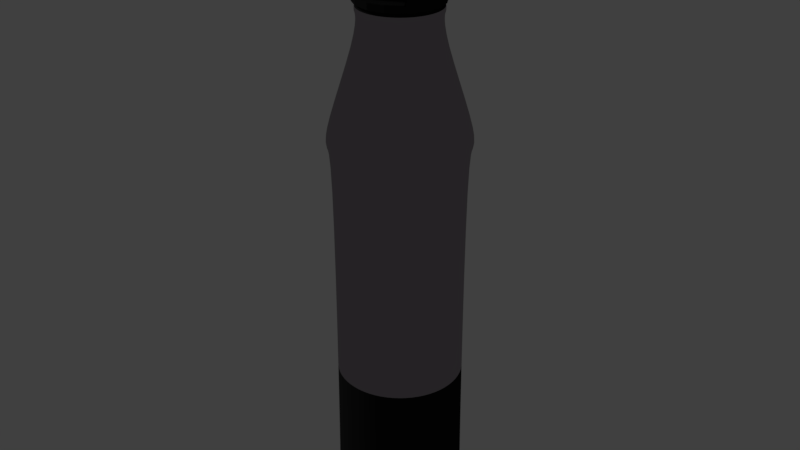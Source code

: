 # Source: Bottle.blend  (saved by Blender 2.78.0; exported with 4.5.12 LTS)
import bpy
from mathutils import Matrix  # noqa: F401  (used for matrix-valued properties, if any)

bpy.ops.wm.read_factory_settings(use_empty=True)
scene = bpy.context.scene
scene.name = 'Scene'

# ---- collections
col_collection_1 = bpy.data.collections.new('Collection 1'); scene.collection.children.link(col_collection_1)

# ---- materials (node trees are filled in below, after node groups)
mat_plastic = bpy.data.materials.new('Plastic')
mat_plastic.alpha_threshold = 0.0
mat_plastic.roughness = 0.5
mat_aluminum = bpy.data.materials.new('Aluminum')
mat_aluminum.alpha_threshold = 0.0
mat_aluminum.roughness = 0.5

# ---- material node trees
mat_plastic.use_nodes = True; mat_plastic.node_tree.nodes.clear()
_N = mat_plastic.node_tree.nodes; _L = mat_plastic.node_tree.links
n0 = _N.new('ShaderNodeOutputMaterial'); n0.name = 'Material Output'; n0.location = (300, 300)
n1 = _N.new('ShaderNodeBsdfDiffuse'); n1.name = 'Diffuse BSDF'; n1.location = (10, 300)
n1.inputs[0].default_value = (0.01002, 0.01002, 0.01002, 1.0)
_L.new(n1.outputs[0], n0.inputs[0])
n0.is_active_output = True
mat_aluminum.use_nodes = True; mat_aluminum.node_tree.nodes.clear()
_N = mat_aluminum.node_tree.nodes; _L = mat_aluminum.node_tree.links
n0 = _N.new('ShaderNodeOutputMaterial'); n0.name = 'Material Output'; n0.location = (300, 300)
n1 = _N.new('ShaderNodeBsdfAnisotropic'); n1.name = 'Glossy BSDF'; n1.location = (10, 300)
n1.distribution = 'GGX'
n1.inputs[0].default_value = (0.3588, 0.3219, 0.3565, 1.0)
n1.inputs[1].default_value = 0.0
_L.new(n1.outputs[0], n0.inputs[0])
n0.is_active_output = True

# ---- world
world_world = bpy.data.worlds.new('World'); scene.world = world_world
world_world.color = (0.05088, 0.05088, 0.05088)
world_world.use_sun_shadow = False
world_world.sun_shadow_jitter_overblur = 0.0
world_world.cycles.sampling_method = 'MANUAL'

# ---- lights
light_sun = bpy.data.lights.new('Sun', 'SUN')
light_sun.transmission_factor = 0.0
light_sun.angle = 0.1993
light_sun.energy = 1.0
light_sun.shadow_buffer_clip_start = 0.5
light_sun.shadow_soft_size = 0.1
light_sun.shadow_cascade_max_distance = 1000.0

# ---- meshes
me_cylinder = bpy.data.meshes.new('Cylinder')
me_cylinder.from_pydata([(0.0, 1.0, -1.0), (0.0, 1.0, 1.0), (0.3827, 0.9239, -1.0), (0.3827, 0.9239, 1.0), (0.7071, 0.7071, -1.0), (0.7071, 0.7071, 1.0), (0.9239, 0.3827, -1.0), (0.9239, 0.3827, 1.0), (1.0, -4.371e-08, -1.0), (1.0, -4.371e-08, 1.0), (0.9239, -0.3827, -1.0), (0.9239, -0.3827, 1.0), (0.7071, -0.7071, -1.0), (0.7071, -0.7071, 1.0), (0.3827, -0.9239, -1.0), (0.3827, -0.9239, 1.0), (1.51e-07, -1.0, -1.0), (1.51e-07, -1.0, 1.0), (-0.3827, -0.9239, -1.0), (-0.3827, -0.9239, 1.0), (-0.7071, -0.7071, -1.0), (-0.7071, -0.7071, 1.0), (-0.9239, -0.3827, -1.0), (-0.9239, -0.3827, 1.0), (-1.0, 1.192e-08, -1.0), (-1.0, 1.192e-08, 1.0), (-0.9239, 0.3827, -1.0), (-0.9239, 0.3827, 1.0), (-0.7071, 0.7071, -1.0), (-0.7071, 0.7071, 1.0), (-0.3827, 0.9239, -1.0), (-0.3827, 0.9239, 1.0), (3.725e-08, 1.0, 5.097), (0.3827, 0.9239, 5.097), (0.7071, 0.7071, 5.097), (0.9239, 0.3827, 5.097), (1.0, -4.371e-08, 5.097), (0.9239, -0.3827, 5.097), (0.7071, -0.7071, 5.097), (0.3827, -0.9239, 5.097), (1.882e-07, -1.0, 5.097), (-0.3827, -0.9239, 5.097), (-0.7071, -0.7071, 5.097), (-0.9239, -0.3827, 5.097), (-1.0, 1.192e-08, 5.097), (-0.9239, 0.3827, 5.097), (-0.7071, 0.7071, 5.097), (-0.3827, 0.9239, 5.097), (2.946e-08, 1.097, 5.134), (0.4199, 1.014, 5.134), (0.7759, 0.7759, 5.134), (1.014, 0.4199, 5.134), (1.097, -4.905e-08, 5.134), (1.014, -0.4199, 5.134), (0.7759, -0.7759, 5.134), (0.4199, -1.014, 5.134), (1.951e-07, -1.097, 5.134), (-0.4199, -1.014, 5.134), (-0.7759, -0.7759, 5.134), (-1.014, -0.4199, 5.134), (-1.097, 1.2e-08, 5.134), (-1.014, 0.4199, 5.134), (-0.7759, 0.7759, 5.134), (-0.4199, 1.014, 5.134), (8.082e-08, 1.097, 5.399), (0.4199, 1.014, 5.399), (0.7759, 0.7759, 5.399), (1.014, 0.4199, 5.399), (1.097, -4.905e-08, 5.399), (1.014, -0.4199, 5.399), (0.7759, -0.7759, 5.399), (0.4199, -1.014, 5.399), (2.465e-07, -1.097, 5.399), (-0.4199, -1.014, 5.399), (-0.7759, -0.7759, 5.399), (-1.014, -0.4199, 5.399), (-1.097, 1.2e-08, 5.399), (-1.014, 0.4199, 5.399), (-0.7759, 0.7759, 5.399), (-0.4199, 1.014, 5.399), (2.176e-07, 0.6219, 6.762), (0.238, 0.5745, 6.762), (0.4397, 0.4397, 6.762), (0.5745, 0.238, 6.762), (0.6219, -3.103e-08, 6.762), (0.5745, -0.238, 6.762), (0.4397, -0.4397, 6.762), (0.238, -0.5745, 6.762), (3.115e-07, -0.6219, 6.762), (-0.238, -0.5745, 6.762), (-0.4397, -0.4397, 6.762), (-0.5745, -0.238, 6.762), (-0.6219, 3.572e-09, 6.762), (-0.5745, 0.238, 6.762), (-0.4397, 0.4397, 6.762), (-0.238, 0.5745, 6.762), (1.83e-07, 0.6219, 7.106), (0.238, 0.5745, 7.106), (0.4397, 0.4397, 7.106), (0.5745, 0.238, 7.106), (0.6219, -3.103e-08, 7.106), (0.5745, -0.238, 7.106), (0.4397, -0.4397, 7.106), (0.238, -0.5745, 7.106), (2.769e-07, -0.6219, 7.106), (-0.238, -0.5745, 7.106), (-0.4397, -0.4397, 7.106), (-0.5745, -0.238, 7.106), (-0.6219, 3.572e-09, 7.106), (-0.5745, 0.238, 7.106), (-0.4397, 0.4397, 7.106), (-0.238, 0.5745, 7.106), (1.806e-07, 0.6455, 7.106), (0.247, 0.5963, 7.106), (0.4564, 0.4564, 7.106), (0.5963, 0.247, 7.106), (0.6455, -3.22e-08, 7.106), (0.5963, -0.247, 7.106), (0.4564, -0.4564, 7.106), (0.247, -0.5963, 7.106), (2.781e-07, -0.6455, 7.106), (-0.247, -0.5963, 7.106), (-0.4564, -0.4564, 7.106), (-0.5963, -0.247, 7.106), (-0.6455, 3.707e-09, 7.106), (-0.5963, 0.247, 7.106), (-0.4564, 0.4564, 7.106), (-0.247, 0.5963, 7.106), (2.4e-07, 0.6455, 7.212), (0.247, 0.5963, 7.212), (0.4564, 0.4564, 7.212), (0.5963, 0.247, 7.212), (0.6455, -3.22e-08, 7.212), (0.5963, -0.247, 7.212), (0.4564, -0.4564, 7.212), (0.247, -0.5963, 7.212), (3.374e-07, -0.6455, 7.212), (-0.247, -0.5963, 7.212), (-0.4564, -0.4564, 7.212), (-0.5963, -0.247, 7.212), (-0.6455, 3.707e-09, 7.212), (-0.5963, 0.247, 7.212), (-0.4564, 0.4564, 7.212), (-0.247, 0.5963, 7.212), (2.431e-07, 0.6194, 7.212), (0.237, 0.5722, 7.212), (0.438, 0.438, 7.212), (0.5722, 0.237, 7.212), (0.6194, -3.045e-08, 7.212), (0.5722, -0.237, 7.212), (0.438, -0.438, 7.212), (0.237, -0.5722, 7.212), (3.366e-07, -0.6194, 7.212), (-0.237, -0.5722, 7.212), (-0.438, -0.438, 7.212), (-0.5722, -0.237, 7.212), (-0.6194, 4.009e-09, 7.212), (-0.5722, 0.237, 7.212), (-0.438, 0.438, 7.212), (-0.237, 0.5722, 7.212), (2.664e-07, 0.6796, 7.265), (0.2501, 0.6278, 7.265), (0.4621, 0.4805, 7.265), (0.6038, 0.2601, 7.265), (0.6535, -3.275e-08, 7.265), (0.6038, -0.2601, 7.265), (0.4621, -0.4805, 7.265), (0.2501, -0.6278, 7.265), (2.664e-07, -0.6796, 7.265), (-0.2501, -0.6278, 7.265), (-0.4621, -0.4805, 7.265), (-0.6038, -0.2601, 7.265), (-0.6535, 5.062e-09, 7.265), (-0.6038, 0.2601, 7.265), (-0.4621, 0.4805, 7.265), (-0.2501, 0.6278, 7.265), (2.664e-07, 0.6796, 8.442), (0.2501, 0.6278, 8.539), (0.4621, 0.4805, 8.621), (0.6038, 0.2601, 8.676), (0.6535, -6.782e-08, 8.695), (0.6038, -0.2601, 8.676), (0.4621, -0.4805, 8.621), (0.2501, -0.6278, 8.539), (2.664e-07, -0.6796, 8.442), (-0.2501, -0.6278, 8.346), (-0.4621, -0.4805, 8.264), (-0.6038, -0.2601, 8.209), (-0.6535, 4.014e-08, 8.189), (-0.6038, 0.2601, 8.209), (-0.4621, 0.4805, 8.264), (-0.2501, 0.6278, 8.346), (0.2501, 0.6278, 8.413), (2.664e-07, 0.6796, 8.317), (-0.2501, -0.6278, 8.221), (-0.2501, 0.6278, 8.221), (-0.2521, 0.6264, 8.22), (-0.2521, -0.6264, 8.22), (0.2501, -0.6278, 7.366), (2.664e-07, -0.6796, 7.366), (-0.2501, -0.6278, 7.366), (-0.2501, 0.6278, 7.366), (-0.2521, 0.6264, 7.366), (-0.2521, -0.6264, 7.366), (0.5528, -0.3394, 7.366), (0.4621, -0.4805, 7.366), (0.5528, 0.3394, 7.366), (0.4621, 0.4805, 7.366), (0.2501, 0.6278, 7.366), (2.664e-07, 0.6796, 7.366), (0.5528, 0.3394, 8.529), (0.5528, -0.3394, 8.529), (0.4621, -0.4805, 8.494), (0.4621, 0.4805, 8.494), (0.2501, -0.6278, 8.413), (2.664e-07, -0.6796, 8.317), (-6.886e-10, 1.018, -0.6338), (0.3898, 0.941, -0.6338), (0.7202, 0.7202, -0.6338), (0.941, 0.3898, -0.6338), (1.018, -4.473e-08, -0.6338), (0.941, -0.3898, -0.6338), (0.7202, -0.7202, -0.6338), (0.3898, -0.941, -0.6338), (1.531e-07, -1.018, -0.6338), (-0.3898, -0.941, -0.6338), (-0.7202, -0.7202, -0.6338), (-0.941, -0.3898, -0.6338), (-1.018, 1.194e-08, -0.6338), (-0.941, 0.3898, -0.6338), (-0.7202, 0.7202, -0.6338), (-0.3898, 0.941, -0.6338), (0.3902, 0.9421, -0.9155), (0.7211, 0.7211, -0.9155), (0.9421, 0.3902, -0.9155), (1.02, -4.472e-08, -0.9155), (0.9421, -0.3902, -0.9155), (0.7211, -0.7211, -0.9155), (0.3902, -0.9421, -0.9155), (1.532e-07, -1.02, -0.9155), (-0.3902, -0.9421, -0.9155), (-0.7211, -0.7211, -0.9155), (-0.9421, -0.3902, -0.9155), (-1.02, 1.201e-08, -0.9155), (-0.9421, 0.3902, -0.9155), (-0.7211, 0.7211, -0.9155), (-0.3902, 0.9421, -0.9155), (-7.349e-10, 1.02, -0.9155)], [], [(216, 1, 3, 217), (217, 3, 5, 218), (218, 5, 7, 219), (219, 7, 9, 220), (220, 9, 11, 221), (221, 11, 13, 222), (222, 13, 15, 223), (223, 15, 17, 224), (224, 17, 19, 225), (225, 19, 21, 226), (226, 21, 23, 227), (227, 23, 25, 228), (228, 25, 27, 229), (229, 27, 29, 230), (11, 9, 36, 37), (230, 29, 31, 231), (231, 31, 1, 216), (0, 2, 4, 6, 8, 10, 12, 14, 16, 18, 20, 22, 24, 26, 28, 30), (43, 42, 58, 59), (21, 19, 41, 42), (31, 29, 46, 47), (7, 5, 34, 35), (17, 15, 39, 40), (3, 1, 32, 33), (27, 25, 44, 45), (13, 11, 37, 38), (23, 21, 42, 43), (1, 31, 47, 32), (9, 7, 35, 36), (19, 17, 40, 41), (29, 27, 45, 46), (5, 3, 33, 34), (15, 13, 38, 39), (25, 23, 43, 44), (48, 63, 79, 64), (36, 35, 51, 52), (44, 43, 59, 60), (37, 36, 52, 53), (45, 44, 60, 61), (38, 37, 53, 54), (46, 45, 61, 62), (39, 38, 54, 55), (47, 46, 62, 63), (40, 39, 55, 56), (33, 32, 48, 49), (32, 47, 63, 48), (41, 40, 56, 57), (34, 33, 49, 50), (42, 41, 57, 58), (35, 34, 50, 51), (78, 77, 93, 94), (57, 56, 72, 73), (50, 49, 65, 66), (58, 57, 73, 74), (51, 50, 66, 67), (59, 58, 74, 75), (52, 51, 67, 68), (60, 59, 75, 76), (53, 52, 68, 69), (61, 60, 76, 77), (54, 53, 69, 70), (62, 61, 77, 78), (55, 54, 70, 71), (63, 62, 78, 79), (56, 55, 71, 72), (49, 48, 64, 65), (84, 83, 99, 100), (71, 70, 86, 87), (79, 78, 94, 95), (72, 71, 87, 88), (65, 64, 80, 81), (64, 79, 95, 80), (73, 72, 88, 89), (66, 65, 81, 82), (74, 73, 89, 90), (67, 66, 82, 83), (75, 74, 90, 91), (68, 67, 83, 84), (76, 75, 91, 92), (69, 68, 84, 85), (77, 76, 92, 93), (70, 69, 85, 86), (105, 104, 120, 121), (92, 91, 107, 108), (85, 84, 100, 101), (93, 92, 108, 109), (86, 85, 101, 102), (94, 93, 109, 110), (87, 86, 102, 103), (95, 94, 110, 111), (88, 87, 103, 104), (81, 80, 96, 97), (80, 95, 111, 96), (89, 88, 104, 105), (82, 81, 97, 98), (90, 89, 105, 106), (83, 82, 98, 99), (91, 90, 106, 107), (126, 125, 141, 142), (98, 97, 113, 114), (106, 105, 121, 122), (99, 98, 114, 115), (107, 106, 122, 123), (100, 99, 115, 116), (108, 107, 123, 124), (101, 100, 116, 117), (109, 108, 124, 125), (102, 101, 117, 118), (110, 109, 125, 126), (103, 102, 118, 119), (111, 110, 126, 127), (104, 103, 119, 120), (97, 96, 112, 113), (96, 111, 127, 112), (132, 131, 147, 148), (119, 118, 134, 135), (127, 126, 142, 143), (120, 119, 135, 136), (113, 112, 128, 129), (112, 127, 143, 128), (121, 120, 136, 137), (114, 113, 129, 130), (122, 121, 137, 138), (115, 114, 130, 131), (123, 122, 138, 139), (116, 115, 131, 132), (124, 123, 139, 140), (117, 116, 132, 133), (125, 124, 140, 141), (118, 117, 133, 134), (153, 152, 168, 169), (140, 139, 155, 156), (133, 132, 148, 149), (141, 140, 156, 157), (134, 133, 149, 150), (142, 141, 157, 158), (135, 134, 150, 151), (143, 142, 158, 159), (136, 135, 151, 152), (129, 128, 144, 145), (128, 143, 159, 144), (137, 136, 152, 153), (130, 129, 145, 146), (138, 137, 153, 154), (131, 130, 146, 147), (139, 138, 154, 155), (174, 173, 189, 190), (146, 145, 161, 162), (154, 153, 169, 170), (147, 146, 162, 163), (155, 154, 170, 171), (148, 147, 163, 164), (156, 155, 171, 172), (149, 148, 164, 165), (157, 156, 172, 173), (150, 149, 165, 166), (158, 157, 173, 174), (151, 150, 166, 167), (159, 158, 174, 175), (152, 151, 167, 168), (145, 144, 160, 161), (144, 159, 175, 160), (177, 176, 191, 190, 189, 188, 187, 186, 185, 184, 183, 182, 181, 180, 179, 178), (167, 166, 205, 198), (175, 174, 190, 191, 195, 196, 202, 201), (168, 167, 198, 199), (161, 160, 209, 208), (160, 175, 201, 209), (169, 168, 199, 200), (162, 161, 208, 207), (170, 169, 200, 203, 197, 194, 185, 186), (163, 162, 207, 206, 210, 213, 178, 179), (171, 170, 186, 187), (164, 163, 179, 180), (172, 171, 187, 188), (165, 164, 180, 181), (173, 172, 188, 189), (166, 165, 181, 182, 212, 211, 204, 205), (206, 204, 211, 210), (210, 211, 212, 214, 215, 194, 197, 196, 195, 193, 192, 213), (194, 215, 184, 185), (192, 193, 176, 177), (213, 192, 177, 178), (203, 202, 196, 197), (214, 212, 182, 183), (215, 214, 183, 184), (202, 203, 200, 199, 198, 205, 204, 206, 207, 208, 209, 201), (193, 195, 191, 176), (246, 231, 216, 247), (245, 230, 231, 246), (244, 229, 230, 245), (243, 228, 229, 244), (242, 227, 228, 243), (241, 226, 227, 242), (240, 225, 226, 241), (239, 224, 225, 240), (238, 223, 224, 239), (237, 222, 223, 238), (236, 221, 222, 237), (235, 220, 221, 236), (234, 219, 220, 235), (233, 218, 219, 234), (232, 217, 218, 233), (247, 216, 217, 232), (0, 247, 232, 2), (2, 232, 233, 4), (4, 233, 234, 6), (6, 234, 235, 8), (8, 235, 236, 10), (10, 236, 237, 12), (12, 237, 238, 14), (14, 238, 239, 16), (16, 239, 240, 18), (18, 240, 241, 20), (20, 241, 242, 22), (22, 242, 243, 24), (24, 243, 244, 26), (26, 244, 245, 28), (28, 245, 246, 30), (30, 246, 247, 0)])
me_cylinder.polygons.foreach_set('material_index', [0, 0, 0, 0, 0, 0, 0, 0, 0, 0, 0, 0, 0, 0, 1, 0, 0, 0, 1, 1, 1, 1, 1, 1, 1, 1, 1, 1, 1, 1, 1, 1, 1, 1, 1, 1, 1, 1, 1, 1, 1, 1, 1, 1, 1, 1, 1, 1, 1, 1, 1, 1, 1, 1, 1, 1, 1, 1, 1, 1, 1, 1, 1, 1, 1, 1, 1, 1, 1, 1, 1, 1, 1, 1, 1, 1, 1, 1, 1, 1, 1, 1, 1, 1, 1, 1, 1, 1, 1, 1, 1, 1, 1, 1, 1, 1, 1, 1, 1, 1, 1, 1, 1, 1, 1, 1, 1, 1, 1, 1, 1, 1, 1, 1, 0, 1, 1, 1, 1, 1, 1, 1, 1, 1, 1, 1, 1, 1, 1, 1, 0, 0, 0, 0, 0, 0, 0, 0, 0, 0, 0, 0, 0, 0, 0, 0, 0, 0, 0, 0, 0, 0, 0, 0, 0, 0, 0, 0, 0, 0, 0, 0, 0, 0, 0, 0, 0, 0, 0, 0, 0, 0, 0, 0, 0, 0, 0, 0, 0, 0, 0, 0, 0, 0, 0, 0, 0, 0, 0, 0, 0, 0, 0, 0, 0, 0, 0, 0, 0, 0, 0, 0, 0, 0, 0, 0, 0, 0, 0, 0, 0, 0, 0, 0, 0, 0, 0, 0, 0, 0])
_k = {(160, 161): 1.0, (161, 162): 1.0, (162, 163): 1.0, (163, 164): 1.0, (164, 165): 1.0, (165, 166): 1.0, (166, 167): 1.0, (167, 168): 1.0, (168, 169): 1.0, (169, 170): 1.0, (170, 171): 1.0, (171, 172): 1.0, (172, 173): 1.0, (173, 174): 1.0, (174, 175): 1.0, (160, 175): 1.0, (176, 177): 1.0, (177, 178): 1.0, (178, 179): 1.0, (179, 180): 1.0, (180, 181): 1.0, (181, 182): 1.0, (182, 183): 1.0, (183, 184): 1.0, (184, 185): 1.0, (185, 186): 1.0, (186, 187): 1.0, (187, 188): 1.0, (188, 189): 1.0, (189, 190): 1.0, (190, 191): 1.0, (176, 191): 1.0, (173, 189): 1.0, (174, 190): 1.0, (182, 212): 1.0, (167, 198): 1.0, (175, 201): 1.0, (168, 199): 1.0, (176, 193): 1.0, (161, 208): 1.0, (169, 200): 1.0, (162, 207): 1.0, (170, 186): 1.0, (163, 179): 1.0, (171, 187): 1.0, (164, 180): 1.0, (172, 188): 1.0, (165, 181): 1.0, (192, 193): 1.0, (193, 195): 1.0, (194, 215): 1.0, (195, 196): 1.0, (194, 197): 1.0, (198, 205): 1.0, (198, 199): 1.0, (199, 200): 1.0, (201, 202): 1.0, (200, 203): 1.0, (204, 205): 1.0, (206, 207): 1.0, (201, 209): 1.0, (207, 208): 1.0, (208, 209): 1.0, (197, 203): 1.0, (211, 212): 1.0, (210, 213): 1.0, (192, 213): 1.0, (212, 214): 1.0, (214, 215): 1.0, (196, 202): 1.0, (204, 211): 1.0, (206, 210): 1.0, (160, 209): 1.0, (202, 203): 1.0, (210, 211): 1.0, (183, 214): 1.0, (177, 192): 1.0, (191, 195): 1.0, (185, 194): 1.0, (196, 197): 1.0, (184, 215): 1.0, (178, 213): 1.0, (204, 206): 1.0, (166, 205): 1.0}
me_cylinder.attributes.new('crease_edge', 'FLOAT', 'EDGE').data.foreach_set('value', [_k.get((min(e.vertices), max(e.vertices)), 0.0) for e in me_cylinder.edges])
me_cylinder.materials.append(mat_plastic)
me_cylinder.materials.append(mat_aluminum)
me_cylinder.use_remesh_preserve_volume = False
me_cylinder.use_remesh_preserve_attributes = False
me_cylinder.use_mirror_vertex_groups = False
me_cylinder.update()

# ---- objects
ob_sun = bpy.data.objects.new('Sun', light_sun)
ob_cylinder = bpy.data.objects.new('Cylinder', me_cylinder)

# ---- transforms, parenting, visibility, modifiers, constraints
ob_sun.location = (-7.964, -5.891, 10.31)
ob_sun.rotation_euler = (0.7951, -0.723, -0.5935)
ob_sun.lineart.crease_threshold = 0.0
ob_cylinder.location = (0.0, 0.0, 0.0)
ob_cylinder.lineart.crease_threshold = 0.0
_m = ob_cylinder.modifiers.new('Subsurf', 'SUBSURF')
_m.uv_smooth = 'PRESERVE_CORNERS'
_m.quality = 2
_m.show_only_control_edges = False

# ---- collection membership
col_collection_1.objects.link(ob_sun)
col_collection_1.objects.link(ob_cylinder)

# ---- scene / render settings (as saved in the file)
scene.frame_start = 1; scene.frame_end = 250; scene.frame_set(1)
scene.render.engine = 'CYCLES'
scene.render.resolution_percentage = 50
scene.render.dither_intensity = 0.0
scene.cycles.use_denoising = False
scene.cycles.samples = 128
scene.cycles.sampling_pattern = 'TABULATED_SOBOL'
scene.cycles.light_sampling_threshold = 0.0
scene.cycles.use_adaptive_sampling = False
scene.cycles.use_light_tree = False
scene.cycles.blur_glossy = 0.0
scene.cycles.sample_clamp_indirect = 0.0
scene.view_settings.view_transform = 'Standard'
bpy.context.view_layer.update()

# ---- added for rendering (the .blend has no active camera): camera
cam_auto = bpy.data.cameras.new('AutoCamera')
cam_auto.lens = 50.0
cam_auto.sensor_width = 36.0
cam_auto.clip_end = 1000.0
ob_auto_camera = bpy.data.objects.new('AutoCamera', cam_auto)
scene.collection.objects.link(ob_auto_camera)
ob_auto_camera.location = (9.41858, -11.3023, 11.3824)
ob_auto_camera.rotation_euler = (1.09748, -7.21219e-08, 0.694738)
scene.camera = ob_auto_camera
bpy.context.view_layer.update()
